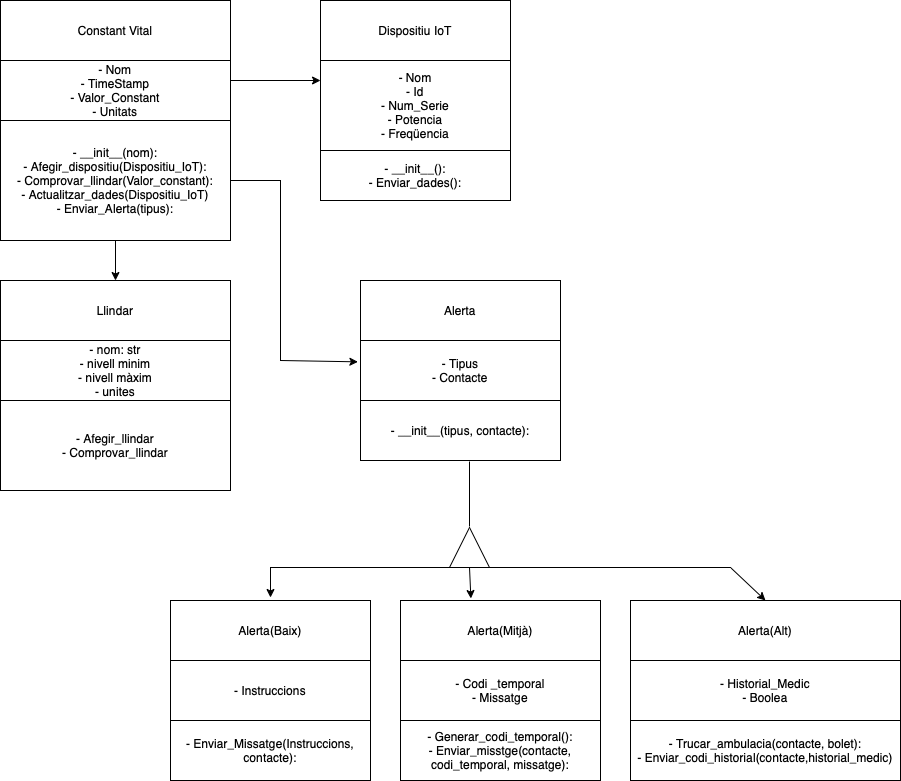

The diagram above was exported from draw.io. Its source (the exported page's mxGraphModel, read from the mxfile embedded in the PNG):
<mxGraphModel dx="1351" dy="946" grid="1" gridSize="10" guides="1" tooltips="1" connect="1" arrows="1" fold="1" page="1" pageScale="1" pageWidth="827" pageHeight="1169" math="0" shadow="0">
  <root>
    <mxCell id="0" />
    <mxCell id="1" parent="0" />
    <mxCell id="TpuSBbLY2AiCDaSulcRy-1" value="Llindar" style="rounded=0;whiteSpace=wrap;html=1;" vertex="1" parent="1">
      <mxGeometry x="200" y="400" width="230" height="60" as="geometry" />
    </mxCell>
    <mxCell id="TpuSBbLY2AiCDaSulcRy-2" value="Dispositiu IoT" style="rounded=0;whiteSpace=wrap;html=1;" vertex="1" parent="1">
      <mxGeometry x="520" y="120" width="190" height="60" as="geometry" />
    </mxCell>
    <mxCell id="TpuSBbLY2AiCDaSulcRy-3" value="Constant Vital" style="rounded=0;whiteSpace=wrap;html=1;" vertex="1" parent="1">
      <mxGeometry x="200" y="120" width="230" height="60" as="geometry" />
    </mxCell>
    <mxCell id="TpuSBbLY2AiCDaSulcRy-5" value="- Nom&lt;br&gt;- TimeStamp&lt;br&gt;- Valor_Constant&lt;br&gt;- Unitats" style="rounded=0;whiteSpace=wrap;html=1;" vertex="1" parent="1">
      <mxGeometry x="200" y="180" width="230" height="60" as="geometry" />
    </mxCell>
    <mxCell id="TpuSBbLY2AiCDaSulcRy-6" value="- __init__(nom):&lt;br&gt;- Afegir_dispositiu(Dispositiu_IoT):&lt;br&gt;- Comprovar_llindar(Valor_constant):&lt;br&gt;- Actualitzar_dades(Dispositiu_IoT)&lt;br&gt;- Enviar_Alerta(tipus):" style="rounded=0;whiteSpace=wrap;html=1;" vertex="1" parent="1">
      <mxGeometry x="200" y="240" width="230" height="120" as="geometry" />
    </mxCell>
    <mxCell id="TpuSBbLY2AiCDaSulcRy-7" value="- nom: str&lt;br&gt;- nivell minim&lt;br&gt;- nivell màxim&lt;br&gt;- unites" style="rounded=0;whiteSpace=wrap;html=1;" vertex="1" parent="1">
      <mxGeometry x="200" y="460" width="230" height="60" as="geometry" />
    </mxCell>
    <mxCell id="TpuSBbLY2AiCDaSulcRy-8" value="- Afegir_llindar&lt;br&gt;- Comprovar_llindar" style="rounded=0;whiteSpace=wrap;html=1;" vertex="1" parent="1">
      <mxGeometry x="200" y="520" width="230" height="90" as="geometry" />
    </mxCell>
    <mxCell id="TpuSBbLY2AiCDaSulcRy-9" value="- Nom&lt;br&gt;- Id&lt;br&gt;- Num_Serie&lt;br&gt;- Potencia&lt;br&gt;- Freqüencia" style="rounded=0;whiteSpace=wrap;html=1;" vertex="1" parent="1">
      <mxGeometry x="520" y="180" width="190" height="90" as="geometry" />
    </mxCell>
    <mxCell id="TpuSBbLY2AiCDaSulcRy-10" value="- __init__():&lt;br&gt;- Enviar_dades():" style="rounded=0;whiteSpace=wrap;html=1;" vertex="1" parent="1">
      <mxGeometry x="520" y="270" width="190" height="50" as="geometry" />
    </mxCell>
    <mxCell id="TpuSBbLY2AiCDaSulcRy-11" value="Alerta" style="rounded=0;whiteSpace=wrap;html=1;" vertex="1" parent="1">
      <mxGeometry x="560" y="400" width="200" height="60" as="geometry" />
    </mxCell>
    <mxCell id="TpuSBbLY2AiCDaSulcRy-12" value="" style="endArrow=classic;html=1;rounded=0;entryX=0.5;entryY=0;entryDx=0;entryDy=0;exitX=0.5;exitY=1;exitDx=0;exitDy=0;" edge="1" parent="1" source="TpuSBbLY2AiCDaSulcRy-6" target="TpuSBbLY2AiCDaSulcRy-1">
      <mxGeometry width="50" height="50" relative="1" as="geometry">
        <mxPoint x="300" y="380" as="sourcePoint" />
        <mxPoint x="350" y="330" as="targetPoint" />
      </mxGeometry>
    </mxCell>
    <mxCell id="TpuSBbLY2AiCDaSulcRy-13" value="" style="endArrow=classic;html=1;rounded=0;exitX=0.5;exitY=1;exitDx=0;exitDy=0;" edge="1" parent="1">
      <mxGeometry width="50" height="50" relative="1" as="geometry">
        <mxPoint x="430" y="200" as="sourcePoint" />
        <mxPoint x="520" y="200" as="targetPoint" />
      </mxGeometry>
    </mxCell>
    <mxCell id="TpuSBbLY2AiCDaSulcRy-14" value="- Tipus&lt;br&gt;- Contacte" style="rounded=0;whiteSpace=wrap;html=1;" vertex="1" parent="1">
      <mxGeometry x="560" y="460" width="200" height="60" as="geometry" />
    </mxCell>
    <mxCell id="TpuSBbLY2AiCDaSulcRy-15" value="- __init__(tipus, contacte):" style="rounded=0;whiteSpace=wrap;html=1;" vertex="1" parent="1">
      <mxGeometry x="560" y="520" width="200" height="60" as="geometry" />
    </mxCell>
    <mxCell id="TpuSBbLY2AiCDaSulcRy-16" value="" style="triangle;whiteSpace=wrap;html=1;direction=north;" vertex="1" parent="1">
      <mxGeometry x="649" y="647" width="40" height="40" as="geometry" />
    </mxCell>
    <mxCell id="TpuSBbLY2AiCDaSulcRy-17" value="" style="endArrow=none;html=1;rounded=0;exitX=1;exitY=0.5;exitDx=0;exitDy=0;" edge="1" parent="1">
      <mxGeometry width="50" height="50" relative="1" as="geometry">
        <mxPoint x="669" y="646" as="sourcePoint" />
        <mxPoint x="669" y="581" as="targetPoint" />
        <Array as="points">
          <mxPoint x="669" y="596" />
        </Array>
      </mxGeometry>
    </mxCell>
    <mxCell id="TpuSBbLY2AiCDaSulcRy-18" value="" style="endArrow=classic;html=1;rounded=0;entryX=-0.013;entryY=0.356;entryDx=0;entryDy=0;exitX=1;exitY=0.5;exitDx=0;exitDy=0;entryPerimeter=0;" edge="1" parent="1" source="TpuSBbLY2AiCDaSulcRy-6" target="TpuSBbLY2AiCDaSulcRy-14">
      <mxGeometry width="50" height="50" relative="1" as="geometry">
        <mxPoint x="620" y="500" as="sourcePoint" />
        <mxPoint x="670" y="450" as="targetPoint" />
        <Array as="points">
          <mxPoint x="480" y="300" />
          <mxPoint x="480" y="360" />
          <mxPoint x="480" y="480" />
        </Array>
      </mxGeometry>
    </mxCell>
    <mxCell id="TpuSBbLY2AiCDaSulcRy-19" value="Alerta(Baix)" style="rounded=0;whiteSpace=wrap;html=1;" vertex="1" parent="1">
      <mxGeometry x="370" y="720" width="200" height="60" as="geometry" />
    </mxCell>
    <mxCell id="TpuSBbLY2AiCDaSulcRy-20" value="- Instruccions" style="rounded=0;whiteSpace=wrap;html=1;" vertex="1" parent="1">
      <mxGeometry x="370" y="780" width="200" height="60" as="geometry" />
    </mxCell>
    <mxCell id="TpuSBbLY2AiCDaSulcRy-21" value="- Enviar_Missatge(Instruccions, contacte):" style="rounded=0;whiteSpace=wrap;html=1;" vertex="1" parent="1">
      <mxGeometry x="370" y="840" width="200" height="60" as="geometry" />
    </mxCell>
    <mxCell id="TpuSBbLY2AiCDaSulcRy-22" value="Alerta(Mitjà)" style="rounded=0;whiteSpace=wrap;html=1;" vertex="1" parent="1">
      <mxGeometry x="600" y="720" width="200" height="60" as="geometry" />
    </mxCell>
    <mxCell id="TpuSBbLY2AiCDaSulcRy-23" value="- Codi _temporal&lt;br&gt;- Missatge&lt;br&gt;" style="rounded=0;whiteSpace=wrap;html=1;" vertex="1" parent="1">
      <mxGeometry x="600" y="780" width="200" height="60" as="geometry" />
    </mxCell>
    <mxCell id="TpuSBbLY2AiCDaSulcRy-24" value="- Generar_codi_temporal():&lt;br&gt;- Enviar_misstge(contacte, codi_temporal, missatge):" style="rounded=0;whiteSpace=wrap;html=1;" vertex="1" parent="1">
      <mxGeometry x="600" y="840" width="200" height="60" as="geometry" />
    </mxCell>
    <mxCell id="TpuSBbLY2AiCDaSulcRy-25" value="Alerta(Alt)" style="rounded=0;whiteSpace=wrap;html=1;" vertex="1" parent="1">
      <mxGeometry x="830" y="720" width="270" height="60" as="geometry" />
    </mxCell>
    <mxCell id="TpuSBbLY2AiCDaSulcRy-26" value="- Historial_Medic&lt;br&gt;- Boolea" style="rounded=0;whiteSpace=wrap;html=1;" vertex="1" parent="1">
      <mxGeometry x="830" y="780" width="270" height="60" as="geometry" />
    </mxCell>
    <mxCell id="TpuSBbLY2AiCDaSulcRy-27" value="- Trucar_ambulacia(contacte, bolet):&lt;br&gt;- Enviar_codi_historial(contacte,historial_medic)" style="rounded=0;whiteSpace=wrap;html=1;" vertex="1" parent="1">
      <mxGeometry x="830" y="840" width="270" height="60" as="geometry" />
    </mxCell>
    <mxCell id="TpuSBbLY2AiCDaSulcRy-28" value="" style="endArrow=classic;html=1;rounded=0;exitX=0;exitY=0.5;exitDx=0;exitDy=0;entryX=0.352;entryY=-0.033;entryDx=0;entryDy=0;entryPerimeter=0;" edge="1" parent="1" source="TpuSBbLY2AiCDaSulcRy-16" target="TpuSBbLY2AiCDaSulcRy-22">
      <mxGeometry width="50" height="50" relative="1" as="geometry">
        <mxPoint x="680" y="710" as="sourcePoint" />
        <mxPoint x="730" y="660" as="targetPoint" />
      </mxGeometry>
    </mxCell>
    <mxCell id="TpuSBbLY2AiCDaSulcRy-29" value="" style="endArrow=classic;html=1;rounded=0;exitX=0;exitY=0.5;exitDx=0;exitDy=0;entryX=0.5;entryY=0;entryDx=0;entryDy=0;" edge="1" parent="1" source="TpuSBbLY2AiCDaSulcRy-16" target="TpuSBbLY2AiCDaSulcRy-25">
      <mxGeometry width="50" height="50" relative="1" as="geometry">
        <mxPoint x="679" y="697" as="sourcePoint" />
        <mxPoint x="680.4000000000001" y="728.02" as="targetPoint" />
        <Array as="points">
          <mxPoint x="930" y="687" />
        </Array>
      </mxGeometry>
    </mxCell>
    <mxCell id="TpuSBbLY2AiCDaSulcRy-32" value="" style="endArrow=classic;html=1;rounded=0;entryX=0.5;entryY=0;entryDx=0;entryDy=0;" edge="1" parent="1">
      <mxGeometry width="50" height="50" relative="1" as="geometry">
        <mxPoint x="670" y="687" as="sourcePoint" />
        <mxPoint x="470" y="717" as="targetPoint" />
        <Array as="points">
          <mxPoint x="470" y="687" />
        </Array>
      </mxGeometry>
    </mxCell>
  </root>
</mxGraphModel>